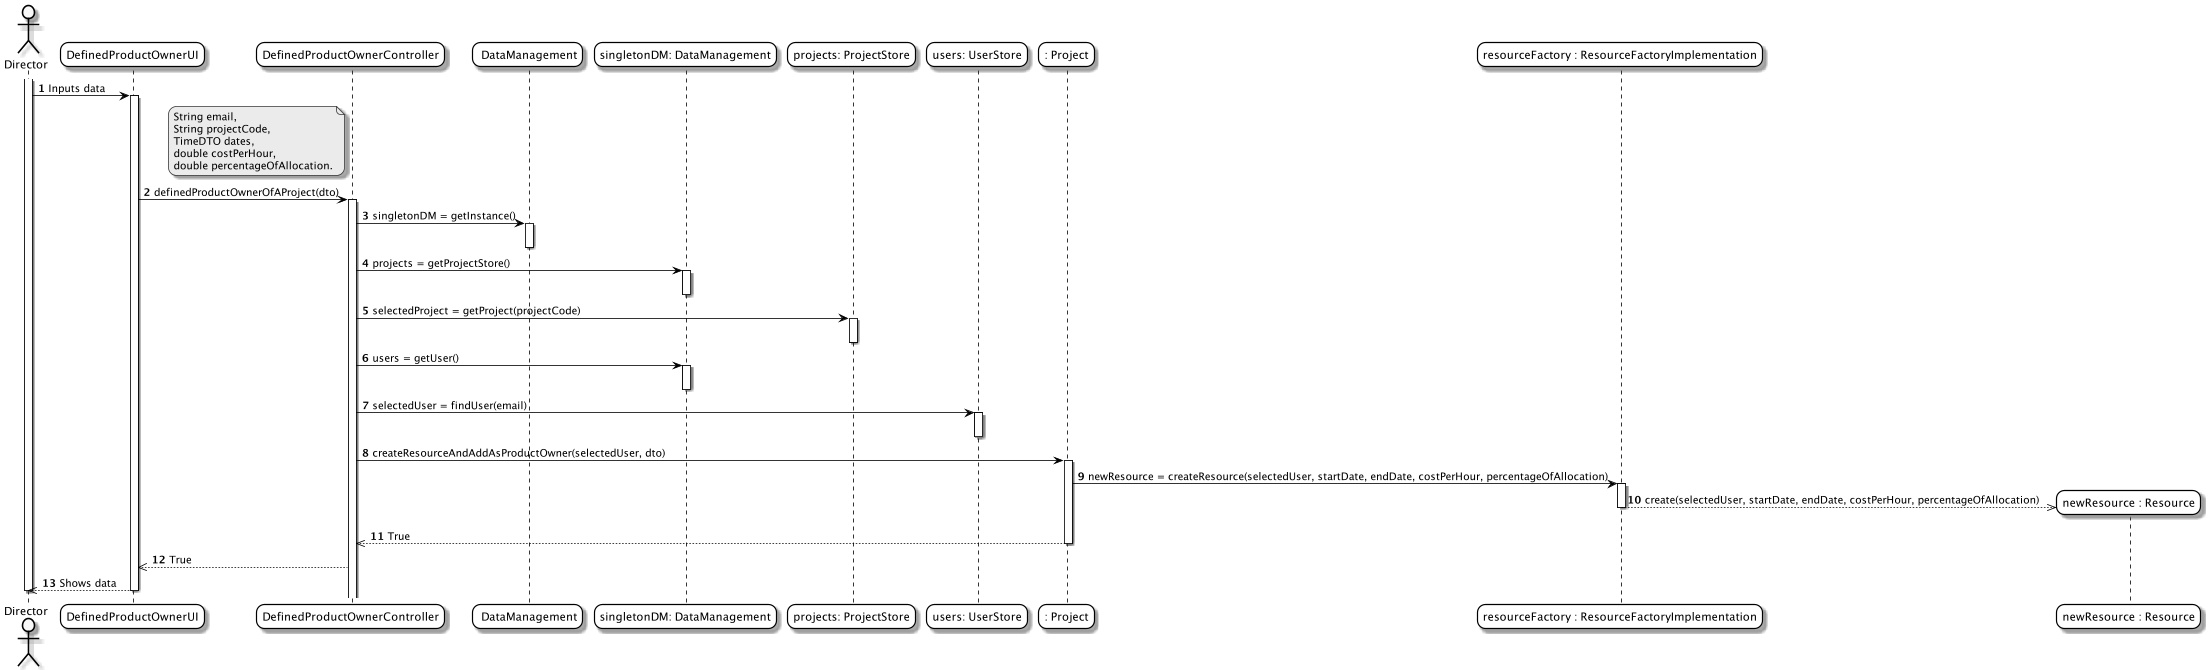

The diagram above was rendered by PlantUML. Its source (embedded in the PNG):
@startuml
'https://plantuml.com/sequence-diagram
skinparam roundcorner 20
skinparam monochrome true

skinparam sequence {
ArrowColor black
ActorBorderColor #black
LifeLineBorderColor black
LifeLineBackgroundColor white
ParticipantBorderColor black
ParticipantBackgroundColor #transparent
ParticipantFontSize 14
ParticipantFontColor black
ActorFontColor black
ActorFontSize 14
ActorFontName Apex
}

autonumber
actor Director as d

participant DefinedProductOwnerUI as ui
participant DefinedProductOwnerController as controller
participant " DataManagement" as dm
participant "singletonDM: DataManagement" as sdm
participant "projects: ProjectStore" as ps
participant "users: UserStore" as us
participant ": Project" as p
participant "resourceFactory : ResourceFactoryImplementation" as rf


activate d

d -> ui : Inputs data
note left controller
   String email,
   String projectCode,
   TimeDTO dates,
   double costPerHour,
   double percentageOfAllocation.
   end note
activate ui
ui -> controller : definedProductOwnerOfAProject(dto)
activate controller
controller -> dm : singletonDM = getInstance()
activate dm
deactivate dm
controller -> sdm : projects = getProjectStore()
activate sdm
deactivate sdm
controller -> ps : selectedProject = getProject(projectCode)
activate ps
deactivate ps
controller -> sdm : users = getUser()
activate sdm
deactivate sdm
controller -> us : selectedUser = findUser(email)
activate us
deactivate us

controller -> p : createResourceAndAddAsProductOwner(selectedUser, dto)
activate p

p -> rf : newResource = createResource(selectedUser, startDate, endDate, costPerHour, percentageOfAllocation)
create "newResource : Resource"
activate rf
rf -->> "newResource : Resource" : create(selectedUser, startDate, endDate, costPerHour, percentageOfAllocation)
deactivate rf
p -->> controller : True
deactivate p


controller -->> ui: True
ui -->> d : Shows data

deactivate ui
deactivate d

@enduml